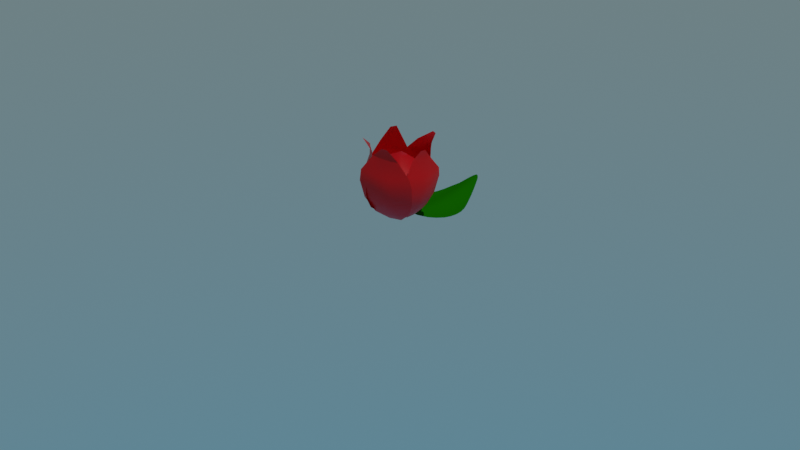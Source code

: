 # Source: Chapter27Start.blend  (saved by Blender 3.2.14; exported with 4.5.12 LTS)
import bpy
from mathutils import Matrix  # noqa: F401  (used for matrix-valued properties, if any)

bpy.ops.wm.read_factory_settings(use_empty=True)
scene = bpy.context.scene
scene.name = 'Scene'

# ---- collections
col_collection = bpy.data.collections.new('Collection'); scene.collection.children.link(col_collection)

# ---- materials (node trees are filled in below, after node groups)
mat_leaf = bpy.data.materials.new('Leaf')
mat_leaf.use_transparent_shadow = False
mat_petals = bpy.data.materials.new('Petals')
mat_petals.use_transparent_shadow = False

# ---- node groups
ng_chapter27start = bpy.data.node_groups.new('Chapter27Start', 'GeometryNodeTree')
_s = ng_chapter27start.interface.new_socket(name='Geometry', in_out='OUTPUT', socket_type='NodeSocketGeometry')
_s = ng_chapter27start.interface.new_socket(name='Geometry', in_out='INPUT', socket_type='NodeSocketGeometry')
ng_chapter27start.is_modifier = True
_N = ng_chapter27start.nodes; _L = ng_chapter27start.links
n0 = _N.new('GeometryNodeResampleCurve'); n0.name = 'Resample Curve'; n0.location = (122, -68)
n0.label = 'Resample Curve(4)'
n0.keep_last_segment = False
n1 = _N.new('GeometryNodeInstanceOnPoints'); n1.name = 'Instance on Points'; n1.location = (299, -68)
n1.label = 'Instance on Points(7)'
n2 = _N.new('GeometryNodeObjectInfo'); n2.name = 'Object Info'; n2.location = (-34, -71)
n2.label = 'Object Info(8)'
n3 = _N.new('GeometryNodeInputTangent'); n3.name = 'Curve Tangent'; n3.location = (-32, -282)
n3.label = 'Curve Tangent(9)'
n4 = _N.new('FunctionNodeAlignEulerToVector'); n4.name = 'Align Euler to Vector'; n4.location = (121, -231)
n4.label = 'Align Euler to Vector(10)'
n4.width = 154
n5 = _N.new('GeometryNodeCurveToMesh'); n5.name = 'Curve to Mesh'; n5.location = (456, -74)
n5.label = 'Curve to Mesh(5)'
n6 = _N.new('GeometryNodeCurvePrimitiveCircle'); n6.name = 'Curve Circle'; n6.location = (451, -207)
n6.label = 'Curve Circle(11)'
n7 = _N.new('GeometryNodeSetMaterial'); n7.name = 'Set Material'; n7.location = (626, -76)
n7.label = 'Set Material(12)'
n8 = _N.new('GeometryNodeJoinGeometry'); n8.name = 'Join Geometry'; n8.location = (449, -356)
n8.label = 'Join Geometry(3)'
n9 = _N.new('GeometryNodeObjectInfo'); n9.name = 'Object Info.001'; n9.location = (609, -203)
n9.label = 'Object Info(14)'
n10 = _N.new('GeometryNodeResampleCurve'); n10.name = 'Resample Curve.001'; n10.location = (784, -59)
n10.label = 'Resample Curve(6)'
n10.keep_last_segment = False
n11 = _N.new('FunctionNodeRandomValue'); n11.name = 'Random Value'; n11.location = (788, -217)
n11.label = 'Random Value(16)'
n12 = _N.new('GeometryNodeInstanceOnPoints'); n12.name = 'Instance on Points.001'; n12.location = (939, -65)
n12.label = 'Instance on Points(13)'
n13 = _N.new('GeometryNodeRotateInstances'); n13.name = 'Rotate Instances'; n13.location = (1108, -69)
n13.label = 'Rotate Instances(15)'
n14 = _N.new('NodeGroupInput'); n14.name = 'Group Input'; n14.location = (117, 41)
n14.label = 'Group Input(1)'
n15 = _N.new('NodeGroupOutput'); n15.name = 'Group Output'; n15.location = (652, 49)
n15.label = 'Group Output(2)'
_L.new(n14.outputs[0], n15.inputs[0])
n15.is_active_output = True

# ---- material node trees
mat_leaf.use_nodes = True; mat_leaf.node_tree.nodes.clear()
_N = mat_leaf.node_tree.nodes; _L = mat_leaf.node_tree.links
n0 = _N.new('ShaderNodeBsdfPrincipled'); n0.name = 'Principled BSDF'; n0.location = (10, 300)
n0.distribution = 'GGX'
n0.subsurface_method = 'RANDOM_WALK_SKIN'
n0.inputs[0].default_value = (0.01086, 0.1996, 0.0, 1.0)
n0.inputs[2].default_value = 0.4
n0.inputs[3].default_value = 1.0
n0.inputs[27].default_value = (0.0, 0.0, 0.0, 1.0)
n0.inputs[28].default_value = 1.0
n1 = _N.new('ShaderNodeOutputMaterial'); n1.name = 'Material Output'; n1.location = (300, 300)
_L.new(n0.outputs[0], n1.inputs[0])
n1.is_active_output = True
mat_petals.use_nodes = True; mat_petals.node_tree.nodes.clear()
_N = mat_petals.node_tree.nodes; _L = mat_petals.node_tree.links
n0 = _N.new('ShaderNodeBsdfPrincipled'); n0.name = 'Principled BSDF'; n0.location = (10, 300)
n0.distribution = 'GGX'
n0.subsurface_method = 'RANDOM_WALK_SKIN'
n0.inputs[0].default_value = (0.8, 0.0, 0.00134, 1.0)
n0.inputs[3].default_value = 1.45
n0.inputs[27].default_value = (0.0, 0.0, 0.0, 1.0)
n0.inputs[28].default_value = 1.0
n1 = _N.new('ShaderNodeOutputMaterial'); n1.name = 'Material Output'; n1.location = (300, 300)
_L.new(n0.outputs[0], n1.inputs[0])
n1.is_active_output = True

# ---- world
world_world = bpy.data.worlds.new('World'); scene.world = world_world
world_world.use_nodes = True; world_world.node_tree.nodes.clear()
_N = world_world.node_tree.nodes; _L = world_world.node_tree.links
n0 = _N.new('ShaderNodeOutputWorld'); n0.name = 'World Output'; n0.location = (300, 300)
n1 = _N.new('ShaderNodeBackground'); n1.name = 'Background'; n1.location = (10, 300)
n2 = _N.new('ShaderNodeTexSky'); n2.name = 'Sky Texture'; n2.location = (-190, 280)
n2.sky_type = 'HOSEK_WILKIE'
_L.new(n1.outputs[0], n0.inputs[0])
_L.new(n2.outputs[0], n1.inputs[0])
n0.is_active_output = True
world_world.color = (0.05088, 0.05088, 0.05088)
world_world.use_sun_shadow = False
world_world.sun_shadow_jitter_overblur = 0.0

# ---- cameras
cam_camera = bpy.data.cameras.new('Camera')
cam_camera.clip_end = 100.0
cam_camera.ortho_scale = 7.314

# ---- lights
light_sun = bpy.data.lights.new('Sun', 'SUN')
light_sun.transmission_factor = 0.0
light_sun.energy = 1.0
light_sun.shadow_soft_size = 0.125

# ---- meshes
me_leaf = bpy.data.meshes.new('Leaf')
me_leaf.from_pydata([(-0.0337, 1.152, 0.1256), (-0.02142, 1.16, 0.1312), (-0.02255, 1.16, 0.1311), (-0.03799, 1.152, 0.1248), (-0.03826, 0.02319, 0.07551), (-0.04489, 0.1103, 0.05692), (-0.04757, 0.1103, 0.05647), (-0.04169, 0.0232, 0.07522), (-0.1203, 0.1755, 0.01935), (-0.143, 0.176, 0.01355), (-0.1756, 0.2532, -0.008529), (-0.212, 0.2537, -0.01309), (-0.2127, 0.3308, -0.02625), (-0.2585, 0.331, -0.0288), (-0.2456, 0.4084, -0.0384), (-0.2996, 0.4079, -0.03656), (-0.2603, 0.4858, -0.04482), (-0.3179, 0.4848, -0.04113), (-0.2635, 0.5628, -0.04693), (-0.322, 0.5617, -0.04302), (-0.2566, 0.6394, -0.04474), (-0.3133, 0.6384, -0.04185), (-0.2371, 0.7151, -0.03745), (-0.289, 0.7148, -0.03747), (-0.2073, 0.7894, -0.02391), (-0.2525, 0.7901, -0.02747), (-0.1783, 0.862, -0.005308), (-0.2153, 0.8633, -0.01016), (-0.1464, 0.9355, 0.01948), (-0.1803, 0.9361, 0.01283), (-0.1067, 1.013, 0.04896), (-0.1308, 1.013, 0.04309), (-0.06858, 1.091, 0.09396), (-0.0819, 1.092, 0.09082), (0.0832, 1.013, 0.04379), (0.04538, 1.092, 0.0909), (0.03245, 1.091, 0.09402), (0.06137, 1.013, 0.04927), (0.01975, 1.09, 0.09655), (0.04061, 1.012, 0.05448), (0.007175, 1.089, 0.09855), (0.01951, 1.011, 0.05925), (-0.005389, 1.089, 0.09981), (-0.00105, 1.01, 0.06246), (-0.01798, 1.089, 0.1003), (-0.02171, 1.01, 0.06362), (-0.03055, 1.089, 0.09982), (-0.04229, 1.01, 0.06239), (-0.04313, 1.089, 0.09854), (-0.06322, 1.011, 0.05915), (-0.05573, 1.09, 0.0966), (-0.08475, 1.012, 0.05438), (0.1214, 0.9359, 0.01356), (0.08954, 0.9352, 0.02042), (0.0585, 0.934, 0.02889), (0.02949, 0.9326, 0.03653), (0.001564, 0.9314, 0.04197), (-0.02579, 0.9307, 0.044), (-0.05332, 0.9314, 0.04196), (-0.08212, 0.9327, 0.03641), (-0.1128, 0.9342, 0.02836), (0.1567, 0.8636, -0.01074), (0.1196, 0.8622, -0.00563), (0.08169, 0.8603, 0.002243), (0.04401, 0.8581, 0.01229), (0.007582, 0.8561, 0.02056), (-0.02832, 0.8551, 0.02397), (-0.06439, 0.8561, 0.02059), (-0.1018, 0.8581, 0.01225), (-0.1405, 0.8603, 0.002163), (0.1934, 0.7907, -0.02876), (0.1482, 0.7898, -0.02492), (0.1041, 0.788, -0.01839), (0.0599, 0.7849, -0.007794), (0.01528, 0.7817, 0.003168), (-0.02951, 0.7802, 0.008273), (-0.07435, 0.7817, 0.0033), (-0.1189, 0.7848, -0.007347), (-0.1631, 0.7877, -0.01766), (0.2297, 0.7154, -0.03917), (0.1777, 0.7156, -0.03881), (0.1259, 0.7143, -0.0331), (0.07421, 0.7116, -0.02281), (0.02233, 0.708, -0.009594), (-0.02966, 0.7062, -0.002914), (-0.08164, 0.708, -0.009381), (-0.1335, 0.7114, -0.0222), (-0.1853, 0.714, -0.0321), (0.2539, 0.639, -0.04388), (0.1972, 0.6399, -0.04637), (0.1405, 0.6391, -0.04189), (0.08375, 0.6368, -0.0321), (0.02703, 0.6333, -0.01756), (-0.02969, 0.6314, -0.009748), (-0.08641, 0.6332, -0.01729), (-0.1431, 0.6366, -0.03136), (-0.1999, 0.6387, -0.0407), (0.2626, 0.5623, -0.04523), (0.2041, 0.5633, -0.0487), (0.1457, 0.5628, -0.04491), (0.08722, 0.5608, -0.03536), (0.02877, 0.5576, -0.02037), (-0.02969, 0.5557, -0.0121), (-0.08814, 0.5575, -0.02007), (-0.1466, 0.5606, -0.03455), (-0.2051, 0.5624, -0.04361), (0.2585, 0.4853, -0.04338), (0.2009, 0.4862, -0.04663), (0.1433, 0.4857, -0.04263), (0.08561, 0.484, -0.03298), (0.02796, 0.4811, -0.01812), (-0.02969, 0.4796, -0.01), (-0.08734, 0.4811, -0.01782), (-0.145, 0.4838, -0.03216), (-0.2026, 0.4853, -0.0413), (0.2402, 0.4083, -0.03869), (0.1862, 0.4088, -0.04009), (0.1323, 0.4081, -0.03506), (0.07828, 0.4066, -0.02496), (0.02429, 0.4043, -0.01096), (-0.02969, 0.4031, -0.003672), (-0.08367, 0.4043, -0.01069), (-0.1377, 0.4064, -0.0242), (-0.1916, 0.4079, -0.03382), (0.1991, 0.3313, -0.03056), (0.1534, 0.3311, -0.02765), (0.1076, 0.3303, -0.02139), (0.06183, 0.3289, -0.01058), (0.01607, 0.3274, 0.001013), (-0.02969, 0.3266, 0.00649), (-0.07544, 0.3273, 0.001202), (-0.1212, 0.3288, -0.009981), (-0.167, 0.3302, -0.02039), (0.1526, 0.2539, -0.01443), (0.1162, 0.2534, -0.009565), (0.07971, 0.2526, -0.001967), (0.04324, 0.2516, 0.007777), (0.006779, 0.2506, 0.01627), (-0.02969, 0.2502, 0.01991), (-0.06616, 0.2506, 0.01637), (-0.1026, 0.2515, 0.008195), (-0.1391, 0.2525, -0.001237), (0.08362, 0.1761, 0.01284), (0.06096, 0.1756, 0.01882), (0.0383, 0.1751, 0.02495), (0.01564, 0.1746, 0.0304), (-0.007025, 0.1743, 0.03433), (-0.02969, 0.1742, 0.03582), (-0.05235, 0.1743, 0.03434), (-0.07501, 0.1746, 0.03056), (-0.09768, 0.175, 0.0253), (-0.01943, 0.1103, 0.05641), (-0.02227, 0.1103, 0.05663), (-0.02511, 0.1103, 0.05682), (-0.02796, 0.1103, 0.05697), (-0.03079, 0.1103, 0.05709), (-0.03363, 0.1103, 0.05717), (-0.03647, 0.1103, 0.05721), (-0.0393, 0.1103, 0.0572), (-0.04213, 0.1103, 0.05715), (-0.007469, 0.02322, 0.07512), (-0.01089, 0.0232, 0.07544), (-0.01431, 0.02318, 0.0757), (-0.01773, 0.02318, 0.07589), (-0.02115, 0.02317, 0.076), (-0.02458, 0.02317, 0.07604), (-0.028, 0.02317, 0.07601), (-0.03142, 0.02317, 0.07591), (-0.03484, 0.02318, 0.07574), (0.003904, 1.152, 0.1248), (-0.01116, 1.16, 0.1311), (-0.0123, 1.16, 0.1312), (-0.0003192, 1.151, 0.1256), (-0.01344, 1.16, 0.1313), (-0.004506, 1.151, 0.1262), (-0.01458, 1.16, 0.1314), (-0.008668, 1.151, 0.1267), (-0.01572, 1.16, 0.1314), (-0.01283, 1.151, 0.127), (-0.01686, 1.16, 0.1314), (-0.01699, 1.151, 0.1271), (-0.018, 1.16, 0.1314), (-0.02116, 1.151, 0.127), (-0.01914, 1.16, 0.1314), (-0.02532, 1.151, 0.1267), (-0.02028, 1.16, 0.1313), (-0.02949, 1.151, 0.1262), (-0.04379, 1.125, 0.1118), (-0.05271, 1.126, 0.1103), (-0.03499, 1.125, 0.113), (-0.0262, 1.125, 0.1137), (-0.01742, 1.125, 0.1139), (-0.008626, 1.125, 0.1137), (0.0001547, 1.125, 0.113), (0.008938, 1.125, 0.1118), (0.01779, 1.126, 0.1102), (0.02675, 1.127, 0.1085), (-0.06187, 1.127, 0.1084), (-0.03517, 1.143, 0.1213), (-0.04127, 1.143, 0.1202), (-0.02915, 1.142, 0.122), (-0.02314, 1.142, 0.1225), (-0.01713, 1.142, 0.1226), (-0.01112, 1.142, 0.1225), (-0.005114, 1.142, 0.122), (0.0008937, 1.143, 0.1213), (0.006943, 1.143, 0.1202), (0.01306, 1.143, 0.1191), (-0.0475, 1.143, 0.1191)], [], [(0, 1, 2, 3), (4, 5, 6, 7), (5, 8, 9, 6), (8, 10, 11, 9), (10, 12, 13, 11), (12, 14, 15, 13), (14, 16, 17, 15), (16, 18, 19, 17), (18, 20, 21, 19), (20, 22, 23, 21), (22, 24, 25, 23), (24, 26, 27, 25), (26, 28, 29, 27), (28, 30, 31, 29), (30, 32, 33, 31), (34, 35, 36, 37), (37, 36, 38, 39), (39, 38, 40, 41), (41, 40, 42, 43), (43, 42, 44, 45), (45, 44, 46, 47), (47, 46, 48, 49), (49, 48, 50, 51), (51, 50, 32, 30), (52, 34, 37, 53), (53, 37, 39, 54), (54, 39, 41, 55), (55, 41, 43, 56), (56, 43, 45, 57), (57, 45, 47, 58), (58, 47, 49, 59), (59, 49, 51, 60), (60, 51, 30, 28), (61, 52, 53, 62), (62, 53, 54, 63), (63, 54, 55, 64), (64, 55, 56, 65), (65, 56, 57, 66), (66, 57, 58, 67), (67, 58, 59, 68), (68, 59, 60, 69), (69, 60, 28, 26), (70, 61, 62, 71), (71, 62, 63, 72), (72, 63, 64, 73), (73, 64, 65, 74), (74, 65, 66, 75), (75, 66, 67, 76), (76, 67, 68, 77), (77, 68, 69, 78), (78, 69, 26, 24), (79, 70, 71, 80), (80, 71, 72, 81), (81, 72, 73, 82), (82, 73, 74, 83), (83, 74, 75, 84), (84, 75, 76, 85), (85, 76, 77, 86), (86, 77, 78, 87), (87, 78, 24, 22), (88, 79, 80, 89), (89, 80, 81, 90), (90, 81, 82, 91), (91, 82, 83, 92), (92, 83, 84, 93), (93, 84, 85, 94), (94, 85, 86, 95), (95, 86, 87, 96), (96, 87, 22, 20), (97, 88, 89, 98), (98, 89, 90, 99), (99, 90, 91, 100), (100, 91, 92, 101), (101, 92, 93, 102), (102, 93, 94, 103), (103, 94, 95, 104), (104, 95, 96, 105), (105, 96, 20, 18), (106, 97, 98, 107), (107, 98, 99, 108), (108, 99, 100, 109), (109, 100, 101, 110), (110, 101, 102, 111), (111, 102, 103, 112), (112, 103, 104, 113), (113, 104, 105, 114), (114, 105, 18, 16), (115, 106, 107, 116), (116, 107, 108, 117), (117, 108, 109, 118), (118, 109, 110, 119), (119, 110, 111, 120), (120, 111, 112, 121), (121, 112, 113, 122), (122, 113, 114, 123), (123, 114, 16, 14), (124, 115, 116, 125), (125, 116, 117, 126), (126, 117, 118, 127), (127, 118, 119, 128), (128, 119, 120, 129), (129, 120, 121, 130), (130, 121, 122, 131), (131, 122, 123, 132), (132, 123, 14, 12), (133, 124, 125, 134), (134, 125, 126, 135), (135, 126, 127, 136), (136, 127, 128, 137), (137, 128, 129, 138), (138, 129, 130, 139), (139, 130, 131, 140), (140, 131, 132, 141), (141, 132, 12, 10), (142, 133, 134, 143), (143, 134, 135, 144), (144, 135, 136, 145), (145, 136, 137, 146), (146, 137, 138, 147), (147, 138, 139, 148), (148, 139, 140, 149), (149, 140, 141, 150), (150, 141, 10, 8), (151, 142, 143, 152), (152, 143, 144, 153), (153, 144, 145, 154), (154, 145, 146, 155), (155, 146, 147, 156), (156, 147, 148, 157), (157, 148, 149, 158), (158, 149, 150, 159), (159, 150, 8, 5), (160, 151, 152, 161), (161, 152, 153, 162), (162, 153, 154, 163), (163, 154, 155, 164), (164, 155, 156, 165), (165, 156, 157, 166), (166, 157, 158, 167), (167, 158, 159, 168), (168, 159, 5, 4), (169, 170, 171, 172), (172, 171, 173, 174), (174, 173, 175, 176), (176, 175, 177, 178), (178, 177, 179, 180), (180, 179, 181, 182), (182, 181, 183, 184), (184, 183, 185, 186), (186, 185, 1, 0), (50, 187, 188, 32), (48, 189, 187, 50), (46, 190, 189, 48), (44, 191, 190, 46), (42, 192, 191, 44), (40, 193, 192, 42), (38, 194, 193, 40), (36, 195, 194, 38), (35, 196, 195, 36), (32, 188, 197, 33), (187, 198, 199, 188), (189, 200, 198, 187), (190, 201, 200, 189), (191, 202, 201, 190), (192, 203, 202, 191), (193, 204, 203, 192), (194, 205, 204, 193), (195, 206, 205, 194), (196, 207, 206, 195), (188, 199, 208, 197), (198, 186, 0, 199), (200, 184, 186, 198), (201, 182, 184, 200), (202, 180, 182, 201), (203, 178, 180, 202), (204, 176, 178, 203), (205, 174, 176, 204), (206, 172, 174, 205), (207, 169, 172, 206), (199, 0, 3, 208)])
me_leaf.polygons.foreach_set('use_smooth', [True] * 180)
_uv = me_leaf.uv_layers.new(name='UVMap')
_uv.uv.foreach_set('vector', [0.5113, 0.5046, 0.5068, 0.5077, 0.5072, 0.5077, 0.5129, 0.5047, 0.5307, 0.09845, 0.5218, 0.1305, 0.5228, 0.1305, 0.5319, 0.09847, 0.5218, 0.1305, 0.5499, 0.1537, 0.558, 0.1539, 0.5228, 0.1305, 0.5499, 0.1537, 0.5691, 0.1813, 0.5823, 0.1816, 0.558, 0.1539, 0.5691, 0.1813, 0.5819, 0.2091, 0.5985, 0.2094, 0.5823, 0.1816, 0.5819, 0.2091, 0.5932, 0.237, 0.6127, 0.2372, 0.5985, 0.2094, 0.5932, 0.237, 0.5979, 0.2648, 0.6187, 0.265, 0.6127, 0.2372, 0.5979, 0.2648, 0.5984, 0.2925, 0.6196, 0.2927, 0.6187, 0.265, 0.5984, 0.2925, 0.5953, 0.3202, 0.6159, 0.3203, 0.6196, 0.2927, 0.5953, 0.3202, 0.5877, 0.3475, 0.6065, 0.3478, 0.6159, 0.3203, 0.5877, 0.3475, 0.5764, 0.3745, 0.5927, 0.375, 0.6065, 0.3478, 0.5764, 0.3745, 0.5654, 0.401, 0.5788, 0.4016, 0.5927, 0.375, 0.5654, 0.401, 0.5534, 0.428, 0.5656, 0.4282, 0.5788, 0.4016, 0.5534, 0.428, 0.5386, 0.4554, 0.5472, 0.4558, 0.5656, 0.4282, 0.5386, 0.4554, 0.5243, 0.4821, 0.5291, 0.4825, 0.5472, 0.4558, 0.4698, 0.4541, 0.4831, 0.4815, 0.4878, 0.4814, 0.4778, 0.4541, 0.4778, 0.4541, 0.4878, 0.4814, 0.4924, 0.4812, 0.4853, 0.4541, 0.4853, 0.4541, 0.4924, 0.4812, 0.4969, 0.4811, 0.4929, 0.4539, 0.4929, 0.4539, 0.4969, 0.4811, 0.5015, 0.4811, 0.5004, 0.4538, 0.5004, 0.4538, 0.5015, 0.4811, 0.506, 0.4812, 0.5079, 0.4539, 0.5079, 0.4539, 0.506, 0.4812, 0.5106, 0.4813, 0.5153, 0.4541, 0.5153, 0.4541, 0.5106, 0.4813, 0.5151, 0.4815, 0.5229, 0.4545, 0.5229, 0.4545, 0.5151, 0.4815, 0.5197, 0.4818, 0.5306, 0.455, 0.5306, 0.455, 0.5197, 0.4818, 0.5243, 0.4821, 0.5386, 0.4554, 0.4565, 0.426, 0.4698, 0.4541, 0.4778, 0.4541, 0.468, 0.4261, 0.468, 0.4261, 0.4778, 0.4541, 0.4853, 0.4541, 0.4793, 0.4262, 0.4793, 0.4262, 0.4853, 0.4541, 0.4929, 0.4539, 0.4898, 0.4261, 0.4898, 0.4261, 0.4929, 0.4539, 0.5004, 0.4538, 0.5, 0.426, 0.5, 0.426, 0.5004, 0.4538, 0.5079, 0.4539, 0.5099, 0.4261, 0.5099, 0.4261, 0.5079, 0.4539, 0.5153, 0.4541, 0.5198, 0.4264, 0.5198, 0.4264, 0.5153, 0.4541, 0.5229, 0.4545, 0.5302, 0.427, 0.5302, 0.427, 0.5229, 0.4545, 0.5306, 0.455, 0.5413, 0.4275, 0.5413, 0.4275, 0.5306, 0.455, 0.5386, 0.4554, 0.5534, 0.428, 0.4442, 0.3989, 0.4565, 0.426, 0.468, 0.4261, 0.4576, 0.3988, 0.4576, 0.3988, 0.468, 0.4261, 0.4793, 0.4262, 0.4714, 0.3986, 0.4714, 0.3986, 0.4793, 0.4262, 0.4898, 0.4261, 0.4851, 0.3984, 0.4851, 0.3984, 0.4898, 0.4261, 0.5, 0.426, 0.4983, 0.3982, 0.4983, 0.3982, 0.5, 0.426, 0.5099, 0.4261, 0.5113, 0.3982, 0.5113, 0.3982, 0.5099, 0.4261, 0.5198, 0.4264, 0.5243, 0.3988, 0.5243, 0.3988, 0.5198, 0.4264, 0.5302, 0.427, 0.5378, 0.3995, 0.5378, 0.3995, 0.5302, 0.427, 0.5413, 0.4275, 0.5518, 0.4003, 0.5518, 0.4003, 0.5413, 0.4275, 0.5534, 0.428, 0.5654, 0.401, 0.4314, 0.3718, 0.4442, 0.3989, 0.4576, 0.3988, 0.4478, 0.3719, 0.4478, 0.3719, 0.4576, 0.3988, 0.4714, 0.3986, 0.4638, 0.3718, 0.4638, 0.3718, 0.4714, 0.3986, 0.4851, 0.3984, 0.4798, 0.3713, 0.4798, 0.3713, 0.4851, 0.3984, 0.4983, 0.3982, 0.496, 0.3708, 0.496, 0.3708, 0.4983, 0.3982, 0.5113, 0.3982, 0.5123, 0.3708, 0.5123, 0.3708, 0.5113, 0.3982, 0.5243, 0.3988, 0.5285, 0.3715, 0.5285, 0.3715, 0.5243, 0.3988, 0.5378, 0.3995, 0.5445, 0.3726, 0.5445, 0.3726, 0.5378, 0.3995, 0.5518, 0.4003, 0.5605, 0.3737, 0.5605, 0.3737, 0.5518, 0.4003, 0.5654, 0.401, 0.5764, 0.3745, 0.4188, 0.3441, 0.4314, 0.3718, 0.4478, 0.3719, 0.4376, 0.3446, 0.4376, 0.3446, 0.4478, 0.3719, 0.4638, 0.3718, 0.4564, 0.3446, 0.4564, 0.3446, 0.4638, 0.3718, 0.4798, 0.3713, 0.4752, 0.3444, 0.4752, 0.3444, 0.4798, 0.3713, 0.496, 0.3708, 0.494, 0.3438, 0.494, 0.3438, 0.496, 0.3708, 0.5123, 0.3708, 0.5129, 0.3438, 0.5129, 0.3438, 0.5123, 0.3708, 0.5285, 0.3715, 0.5316, 0.3446, 0.5316, 0.3446, 0.5285, 0.3715, 0.5445, 0.3726, 0.5503, 0.3459, 0.5503, 0.3459, 0.5445, 0.3726, 0.5605, 0.3737, 0.569, 0.3469, 0.569, 0.3469, 0.5605, 0.3737, 0.5764, 0.3745, 0.5877, 0.3475, 0.4106, 0.3162, 0.4188, 0.3441, 0.4376, 0.3446, 0.4312, 0.3169, 0.4312, 0.3169, 0.4376, 0.3446, 0.4564, 0.3446, 0.4517, 0.3172, 0.4517, 0.3172, 0.4564, 0.3446, 0.4752, 0.3444, 0.4723, 0.317, 0.4723, 0.317, 0.4752, 0.3444, 0.494, 0.3438, 0.4929, 0.3166, 0.4929, 0.3166, 0.494, 0.3438, 0.5129, 0.3438, 0.5134, 0.3166, 0.5134, 0.3166, 0.5129, 0.3438, 0.5316, 0.3446, 0.5339, 0.3174, 0.5339, 0.3174, 0.5316, 0.3446, 0.5503, 0.3459, 0.5544, 0.3187, 0.5544, 0.3187, 0.5503, 0.3459, 0.569, 0.3469, 0.5748, 0.3196, 0.5748, 0.3196, 0.569, 0.3469, 0.5877, 0.3475, 0.5953, 0.3202, 0.4081, 0.2884, 0.4106, 0.3162, 0.4312, 0.3169, 0.4292, 0.2891, 0.4292, 0.2891, 0.4312, 0.3169, 0.4517, 0.3172, 0.4504, 0.2895, 0.4504, 0.2895, 0.4517, 0.3172, 0.4723, 0.317, 0.4716, 0.2895, 0.4716, 0.2895, 0.4723, 0.317, 0.4929, 0.3166, 0.4928, 0.2892, 0.4928, 0.2892, 0.4929, 0.3166, 0.5134, 0.3166, 0.514, 0.2892, 0.514, 0.2892, 0.5134, 0.3166, 0.5339, 0.3174, 0.5351, 0.2901, 0.5351, 0.2901, 0.5339, 0.3174, 0.5544, 0.3187, 0.5562, 0.2912, 0.5562, 0.2912, 0.5544, 0.3187, 0.5748, 0.3196, 0.5773, 0.292, 0.5773, 0.292, 0.5748, 0.3196, 0.5953, 0.3202, 0.5984, 0.2925, 0.4102, 0.2608, 0.4081, 0.2884, 0.4292, 0.2891, 0.431, 0.2614, 0.431, 0.2614, 0.4292, 0.2891, 0.4504, 0.2895, 0.4519, 0.2618, 0.4519, 0.2618, 0.4504, 0.2895, 0.4716, 0.2895, 0.4728, 0.2619, 0.4728, 0.2619, 0.4716, 0.2895, 0.4928, 0.2892, 0.4937, 0.2617, 0.4937, 0.2617, 0.4928, 0.2892, 0.514, 0.2892, 0.5146, 0.2618, 0.5146, 0.2618, 0.514, 0.2892, 0.5351, 0.2901, 0.5354, 0.2626, 0.5354, 0.2626, 0.5351, 0.2901, 0.5562, 0.2912, 0.5562, 0.2636, 0.5562, 0.2636, 0.5562, 0.2912, 0.5773, 0.292, 0.577, 0.2643, 0.577, 0.2643, 0.5773, 0.292, 0.5984, 0.2925, 0.5979, 0.2648, 0.4174, 0.2333, 0.4102, 0.2608, 0.431, 0.2614, 0.4369, 0.2338, 0.4369, 0.2338, 0.431, 0.2614, 0.4519, 0.2618, 0.4565, 0.2341, 0.4565, 0.2341, 0.4519, 0.2618, 0.4728, 0.2619, 0.4761, 0.2343, 0.4761, 0.2343, 0.4728, 0.2619, 0.4937, 0.2617, 0.4957, 0.2342, 0.4957, 0.2342, 0.4937, 0.2617, 0.5146, 0.2618, 0.5152, 0.2344, 0.5152, 0.2344, 0.5146, 0.2618, 0.5354, 0.2626, 0.5347, 0.235, 0.5347, 0.235, 0.5354, 0.2626, 0.5562, 0.2636, 0.5542, 0.2358, 0.5542, 0.2358, 0.5562, 0.2636, 0.577, 0.2643, 0.5737, 0.2365, 0.5737, 0.2365, 0.577, 0.2643, 0.5979, 0.2648, 0.5932, 0.237, 0.4329, 0.206, 0.4174, 0.2333, 0.4369, 0.2338, 0.4495, 0.2064, 0.4495, 0.2064, 0.4369, 0.2338, 0.4565, 0.2341, 0.4661, 0.2066, 0.4661, 0.2066, 0.4565, 0.2341, 0.4761, 0.2343, 0.4827, 0.2068, 0.4827, 0.2068, 0.4761, 0.2343, 0.4957, 0.2342, 0.4993, 0.2069, 0.4993, 0.2069, 0.4957, 0.2342, 0.5152, 0.2344, 0.5159, 0.2071, 0.5159, 0.2071, 0.5152, 0.2344, 0.5347, 0.235, 0.5324, 0.2076, 0.5324, 0.2076, 0.5347, 0.235, 0.5542, 0.2358, 0.5489, 0.2081, 0.5489, 0.2081, 0.5542, 0.2358, 0.5737, 0.2365, 0.5654, 0.2087, 0.5654, 0.2087, 0.5737, 0.2365, 0.5932, 0.237, 0.5819, 0.2091, 0.4504, 0.1789, 0.4329, 0.206, 0.4495, 0.2064, 0.4636, 0.1792, 0.4636, 0.1792, 0.4495, 0.2064, 0.4661, 0.2066, 0.4768, 0.1794, 0.4768, 0.1794, 0.4661, 0.2066, 0.4827, 0.2068, 0.4901, 0.1796, 0.4901, 0.1796, 0.4827, 0.2068, 0.4993, 0.2069, 0.5033, 0.1797, 0.5033, 0.1797, 0.4993, 0.2069, 0.5159, 0.2071, 0.5165, 0.18, 0.5165, 0.18, 0.5159, 0.2071, 0.5324, 0.2076, 0.5297, 0.1803, 0.5297, 0.1803, 0.5324, 0.2076, 0.5489, 0.2081, 0.5428, 0.1806, 0.5428, 0.1806, 0.5489, 0.2081, 0.5654, 0.2087, 0.556, 0.181, 0.556, 0.181, 0.5654, 0.2087, 0.5819, 0.2091, 0.5691, 0.1813, 0.476, 0.1522, 0.4504, 0.1789, 0.4636, 0.1792, 0.4843, 0.1523, 0.4843, 0.1523, 0.4636, 0.1792, 0.4768, 0.1794, 0.4925, 0.1525, 0.4925, 0.1525, 0.4768, 0.1794, 0.4901, 0.1796, 0.5007, 0.1527, 0.5007, 0.1527, 0.4901, 0.1796, 0.5033, 0.1797, 0.5089, 0.1528, 0.5089, 0.1528, 0.5033, 0.1797, 0.5165, 0.18, 0.5171, 0.153, 0.5171, 0.153, 0.5165, 0.18, 0.5297, 0.1803, 0.5253, 0.1532, 0.5253, 0.1532, 0.5297, 0.1803, 0.5428, 0.1806, 0.5335, 0.1533, 0.5335, 0.1533, 0.5428, 0.1806, 0.556, 0.181, 0.5417, 0.1535, 0.5417, 0.1535, 0.556, 0.181, 0.5691, 0.1813, 0.5499, 0.1537, 0.5126, 0.1303, 0.476, 0.1522, 0.4843, 0.1523, 0.5136, 0.1303, 0.5136, 0.1303, 0.4843, 0.1523, 0.4925, 0.1525, 0.5146, 0.1303, 0.5146, 0.1303, 0.4925, 0.1525, 0.5007, 0.1527, 0.5156, 0.1303, 0.5156, 0.1303, 0.5007, 0.1527, 0.5089, 0.1528, 0.5167, 0.1304, 0.5167, 0.1304, 0.5089, 0.1528, 0.5171, 0.153, 0.5177, 0.1304, 0.5177, 0.1304, 0.5171, 0.153, 0.5253, 0.1532, 0.5187, 0.1304, 0.5187, 0.1304, 0.5253, 0.1532, 0.5335, 0.1533, 0.5197, 0.1304, 0.5197, 0.1304, 0.5335, 0.1533, 0.5417, 0.1535, 0.5207, 0.1304, 0.5207, 0.1304, 0.5417, 0.1535, 0.5499, 0.1537, 0.5218, 0.1305, 0.5195, 0.09822, 0.5126, 0.1303, 0.5136, 0.1303, 0.5208, 0.09825, 0.5208, 0.09825, 0.5136, 0.1303, 0.5146, 0.1303, 0.522, 0.09827, 0.522, 0.09827, 0.5146, 0.1303, 0.5156, 0.1303, 0.5232, 0.0983, 0.5232, 0.0983, 0.5156, 0.1303, 0.5167, 0.1304, 0.5245, 0.09833, 0.5245, 0.09833, 0.5167, 0.1304, 0.5177, 0.1304, 0.5257, 0.09836, 0.5257, 0.09836, 0.5177, 0.1304, 0.5187, 0.1304, 0.527, 0.09838, 0.527, 0.09838, 0.5187, 0.1304, 0.5197, 0.1304, 0.5282, 0.09841, 0.5282, 0.09841, 0.5197, 0.1304, 0.5207, 0.1304, 0.5294, 0.09843, 0.5294, 0.09843, 0.5207, 0.1304, 0.5218, 0.1305, 0.5307, 0.09845, 0.4977, 0.5043, 0.5031, 0.5076, 0.5035, 0.5076, 0.4992, 0.5043, 0.4992, 0.5043, 0.5035, 0.5076, 0.5039, 0.5076, 0.5008, 0.5043, 0.5008, 0.5043, 0.5039, 0.5076, 0.5044, 0.5076, 0.5023, 0.5043, 0.5023, 0.5043, 0.5044, 0.5076, 0.5048, 0.5076, 0.5038, 0.5043, 0.5038, 0.5043, 0.5048, 0.5076, 0.5052, 0.5076, 0.5053, 0.5043, 0.5053, 0.5043, 0.5052, 0.5076, 0.5056, 0.5076, 0.5068, 0.5043, 0.5068, 0.5043, 0.5056, 0.5076, 0.506, 0.5077, 0.5083, 0.5044, 0.5083, 0.5044, 0.506, 0.5077, 0.5064, 0.5077, 0.5098, 0.5045, 0.5098, 0.5045, 0.5064, 0.5077, 0.5068, 0.5077, 0.5113, 0.5046, 0.5197, 0.4818, 0.5151, 0.4948, 0.5184, 0.495, 0.5243, 0.4821, 0.5151, 0.4815, 0.512, 0.4946, 0.5151, 0.4948, 0.5197, 0.4818, 0.5106, 0.4813, 0.5088, 0.4945, 0.512, 0.4946, 0.5151, 0.4815, 0.506, 0.4812, 0.5056, 0.4944, 0.5088, 0.4945, 0.5106, 0.4813, 0.5015, 0.4811, 0.5024, 0.4943, 0.5056, 0.4944, 0.506, 0.4812, 0.4969, 0.4811, 0.4993, 0.4943, 0.5024, 0.4943, 0.5015, 0.4811, 0.4924, 0.4812, 0.4961, 0.4944, 0.4993, 0.4943, 0.4969, 0.4811, 0.4878, 0.4814, 0.4929, 0.4945, 0.4961, 0.4944, 0.4924, 0.4812, 0.4831, 0.4815, 0.4896, 0.4945, 0.4929, 0.4945, 0.4878, 0.4814, 0.5243, 0.4821, 0.5184, 0.495, 0.5217, 0.4952, 0.5291, 0.4825, 0.5151, 0.4948, 0.5119, 0.5012, 0.5141, 0.5014, 0.5184, 0.495, 0.512, 0.4946, 0.5097, 0.5011, 0.5119, 0.5012, 0.5151, 0.4948, 0.5088, 0.4945, 0.5076, 0.501, 0.5097, 0.5011, 0.512, 0.4946, 0.5056, 0.4944, 0.5054, 0.501, 0.5076, 0.501, 0.5088, 0.4945, 0.5024, 0.4943, 0.5032, 0.5009, 0.5054, 0.501, 0.5056, 0.4944, 0.4993, 0.4943, 0.501, 0.5009, 0.5032, 0.5009, 0.5024, 0.4943, 0.4961, 0.4944, 0.4989, 0.501, 0.501, 0.5009, 0.4993, 0.4943, 0.4929, 0.4945, 0.4967, 0.501, 0.4989, 0.501, 0.4961, 0.4944, 0.4896, 0.4945, 0.4945, 0.5011, 0.4967, 0.501, 0.4929, 0.4945, 0.5184, 0.495, 0.5141, 0.5014, 0.5164, 0.5015, 0.5217, 0.4952, 0.5119, 0.5012, 0.5098, 0.5045, 0.5113, 0.5046, 0.5141, 0.5014, 0.5097, 0.5011, 0.5083, 0.5044, 0.5098, 0.5045, 0.5119, 0.5012, 0.5076, 0.501, 0.5068, 0.5043, 0.5083, 0.5044, 0.5097, 0.5011, 0.5054, 0.501, 0.5053, 0.5043, 0.5068, 0.5043, 0.5076, 0.501, 0.5032, 0.5009, 0.5038, 0.5043, 0.5053, 0.5043, 0.5054, 0.501, 0.501, 0.5009, 0.5023, 0.5043, 0.5038, 0.5043, 0.5032, 0.5009, 0.4989, 0.501, 0.5008, 0.5043, 0.5023, 0.5043, 0.501, 0.5009, 0.4967, 0.501, 0.4992, 0.5043, 0.5008, 0.5043, 0.4989, 0.501, 0.4945, 0.5011, 0.4977, 0.5043, 0.4992, 0.5043, 0.4967, 0.501, 0.5141, 0.5014, 0.5113, 0.5046, 0.5129, 0.5047, 0.5164, 0.5015])
me_leaf.materials.append(mat_leaf)
me_leaf.use_remesh_fix_poles = True
me_leaf.use_remesh_preserve_attributes = False
me_leaf.update()
me_leaf.normals_split_custom_set([tuple(v) for v in zip(*[iter([-0.1698, -0.3918, 0.9042, -0.1466, -0.3902, 0.909, -0.1732, -0.3671, 0.9139, -0.186, -0.3952, 0.8996, -0.09398, 0.2015, 0.975, -0.1596, 0.2395, 0.9577, -0.1861, 0.2513, 0.9499, -0.1181, 0.2001, 0.9726, -0.1596, 0.2395, 0.9577, -0.211, 0.2422, 0.947, -0.1776, 0.2203, 0.9591, -0.1861, 0.2513, 0.9499, -0.211, 0.2422, 0.947, -0.1538, 0.1863, 0.9704, -0.1069, 0.1777, 0.9783, -0.1776, 0.2203, 0.9591, -0.1538, 0.1863, 0.9704, -0.08755, 0.1458, 0.9854, -0.03283, 0.1385, 0.9898, -0.1069, 0.1777, 0.9783, -0.08755, 0.1458, 0.9854, -0.03057, 0.1018, 0.9943, 0.02708, 0.09767, 0.9949, -0.03283, 0.1385, 0.9898, -0.03057, 0.1018, 0.9943, -0.001481, 0.0535, 0.9986, 0.05721, 0.05296, 0.997, 0.02708, 0.09767, 0.9949, -0.001481, 0.0535, 0.9986, 0.002939, -0.0003987, 1.0, 0.06222, 0.00148, 0.9981, 0.05721, 0.05296, 0.997, 0.002939, -0.0003987, 1.0, -0.01347, -0.05657, 0.9983, 0.04588, -0.0518, 0.9976, 0.06222, 0.00148, 0.9981, -0.01347, -0.05657, 0.9983, -0.05458, -0.1129, 0.9921, 0.003449, -0.1049, 0.9945, 0.04588, -0.0518, 0.9976, -0.05458, -0.1129, 0.9921, -0.1101, -0.1679, 0.9796, -0.06115, -0.1585, 0.9855, 0.003449, -0.1049, 0.9945, -0.1101, -0.1679, 0.9796, -0.1655, -0.2161, 0.9622, -0.1253, -0.2095, 0.9697, -0.06115, -0.1585, 0.9855, -0.1655, -0.2161, 0.9622, -0.2133, -0.2377, 0.9476, -0.1771, -0.2409, 0.9543, -0.1253, -0.2095, 0.9697, -0.2133, -0.2377, 0.9476, -0.2329, -0.3179, 0.9191, -0.2157, -0.2942, 0.9311, -0.1771, -0.2409, 0.9543, -0.2329, -0.3179, 0.9191, -0.2202, -0.3661, 0.9041, -0.2273, -0.3764, 0.8982, -0.2157, -0.2942, 0.9311, 0.2259, -0.3167, 0.9212, 0.2309, -0.388, 0.8922, 0.2214, -0.3774, 0.8992, 0.2374, -0.3378, 0.9108, 0.2374, -0.3378, 0.9108, 0.2214, -0.3774, 0.8992, 0.1959, -0.3807, 0.9037, 0.2333, -0.3349, 0.9129, 0.2333, -0.3349, 0.9129, 0.1959, -0.3807, 0.9037, 0.1492, -0.3856, 0.9105, 0.193, -0.3352, 0.9222, 0.193, -0.3352, 0.9222, 0.1492, -0.3856, 0.9105, 0.08039, -0.3894, 0.9175, 0.1115, -0.3367, 0.935, 0.1115, -0.3367, 0.935, 0.08039, -0.3894, 0.9175, 0.0006445, -0.3893, 0.9211, -0.000451, -0.3342, 0.9425, -0.000451, -0.3342, 0.9425, 0.0006445, -0.3893, 0.9211, -0.08096, -0.3851, 0.9193, -0.1116, -0.3267, 0.9385, -0.1116, -0.3267, 0.9385, -0.08096, -0.3851, 0.9193, -0.1476, -0.3778, 0.9141, -0.191, -0.3185, 0.9285, -0.191, -0.3185, 0.9285, -0.1476, -0.3778, 0.9141, -0.1937, -0.3705, 0.9084, -0.2311, -0.3146, 0.9207, -0.2311, -0.3146, 0.9207, -0.1937, -0.3705, 0.9084, -0.2202, -0.3661, 0.9041, -0.2329, -0.3179, 0.9191, 0.1899, -0.256, 0.9479, 0.2259, -0.3167, 0.9212, 0.2374, -0.3378, 0.9108, 0.2232, -0.2552, 0.9408, 0.2232, -0.2552, 0.9408, 0.2374, -0.3378, 0.9108, 0.2333, -0.3349, 0.9129, 0.2509, -0.2507, 0.935, 0.2509, -0.2507, 0.935, 0.2333, -0.3349, 0.9129, 0.193, -0.3352, 0.9222, 0.225, -0.2514, 0.9414, 0.225, -0.2514, 0.9414, 0.193, -0.3352, 0.9222, 0.1115, -0.3367, 0.935, 0.1378, -0.254, 0.9573, 0.1378, -0.254, 0.9573, 0.1115, -0.3367, 0.935, -0.000451, -0.3342, 0.9425, -0.0003581, -0.2518, 0.9678, -0.0003581, -0.2518, 0.9678, -0.000451, -0.3342, 0.9425, -0.1116, -0.3267, 0.9385, -0.1375, -0.2426, 0.9603, -0.1375, -0.2426, 0.9603, -0.1116, -0.3267, 0.9385, -0.191, -0.3185, 0.9285, -0.2233, -0.2327, 0.9466, -0.2233, -0.2327, 0.9466, -0.191, -0.3185, 0.9285, -0.2311, -0.3146, 0.9207, -0.2468, -0.2301, 0.9414, -0.2468, -0.2301, 0.9414, -0.2311, -0.3146, 0.9207, -0.2329, -0.3179, 0.9191, -0.2133, -0.2377, 0.9476, 0.1338, -0.2187, 0.9666, 0.1899, -0.256, 0.9479, 0.2232, -0.2552, 0.9408, 0.1746, -0.2271, 0.9581, 0.1746, -0.2271, 0.9581, 0.2232, -0.2552, 0.9408, 0.2509, -0.2507, 0.935, 0.2335, -0.2267, 0.9456, 0.2335, -0.2267, 0.9456, 0.2509, -0.2507, 0.935, 0.225, -0.2514, 0.9414, 0.2423, -0.2285, 0.9429, 0.2423, -0.2285, 0.9429, 0.225, -0.2514, 0.9414, 0.1378, -0.254, 0.9573, 0.1627, -0.234, 0.9585, 0.1627, -0.234, 0.9585, 0.1378, -0.254, 0.9573, -0.0003581, -0.2518, 0.9678, 0.0004253, -0.235, 0.972, 0.0004253, -0.235, 0.972, -0.0003581, -0.2518, 0.9678, -0.1375, -0.2426, 0.9603, -0.1604, -0.2261, 0.9608, -0.1604, -0.2261, 0.9608, -0.1375, -0.2426, 0.9603, -0.2233, -0.2327, 0.9466, -0.2383, -0.2163, 0.9468, -0.2383, -0.2163, 0.9468, -0.2233, -0.2327, 0.9466, -0.2468, -0.2301, 0.9414, -0.2268, -0.2139, 0.9501, -0.2268, -0.2139, 0.9501, -0.2468, -0.2301, 0.9414, -0.2133, -0.2377, 0.9476, -0.1655, -0.2161, 0.9622, 0.06797, -0.1625, 0.9844, 0.1338, -0.2187, 0.9666, 0.1746, -0.2271, 0.9581, 0.1172, -0.1725, 0.978, 0.1172, -0.1725, 0.978, 0.1746, -0.2271, 0.9581, 0.2335, -0.2267, 0.9456, 0.1953, -0.1724, 0.9655, 0.1953, -0.1724, 0.9655, 0.2335, -0.2267, 0.9456, 0.2423, -0.2285, 0.9429, 0.2411, -0.1721, 0.9551, 0.2411, -0.1721, 0.9551, 0.2423, -0.2285, 0.9429, 0.1627, -0.234, 0.9585, 0.1815, -0.1782, 0.9671, 0.1815, -0.1782, 0.9671, 0.1627, -0.234, 0.9585, 0.0004253, -0.235, 0.972, 0.00106, -0.1819, 0.9833, 0.00106, -0.1819, 0.9833, 0.0004253, -0.235, 0.972, -0.1604, -0.2261, 0.9608, -0.1773, -0.1747, 0.9685, -0.1773, -0.1747, 0.9685, -0.1604, -0.2261, 0.9608, -0.2383, -0.2163, 0.9468, -0.2347, -0.1672, 0.9576, -0.2347, -0.1672, 0.9576, -0.2383, -0.2163, 0.9468, -0.2268, -0.2139, 0.9501, -0.1882, -0.1674, 0.9678, -0.1882, -0.1674, 0.9678, -0.2268, -0.2139, 0.9501, -0.1655, -0.2161, 0.9622, -0.1101, -0.1679, 0.9796, 0.003562, -0.107, 0.9943, 0.06797, -0.1625, 0.9844, 0.1172, -0.1725, 0.978, 0.06163, -0.1148, 0.9915, 0.06163, -0.1148, 0.9915, 0.1172, -0.1725, 0.978, 0.1953, -0.1724, 0.9655, 0.156, -0.1156, 0.981, 0.156, -0.1156, 0.981, 0.1953, -0.1724, 0.9655, 0.2411, -0.1721, 0.9551, 0.2268, -0.1155, 0.9671, 0.2268, -0.1155, 0.9671, 0.2411, -0.1721, 0.9551, 0.1815, -0.1782, 0.9671, 0.1918, -0.1196, 0.9741, 0.1918, -0.1196, 0.9741, 0.1815, -0.1782, 0.9671, 0.00106, -0.1819, 0.9833, 0.001988, -0.1237, 0.9923, 0.001988, -0.1237, 0.9923, 0.00106, -0.1819, 0.9833, -0.1773, -0.1747, 0.9685, -0.1861, -0.1189, 0.9753, -0.1861, -0.1189, 0.9753, -0.1773, -0.1747, 0.9685, -0.2347, -0.1672, 0.9576, -0.2196, -0.1144, 0.9689, -0.2196, -0.1144, 0.9689, -0.2347, -0.1672, 0.9576, -0.1882, -0.1674, 0.9678, -0.1488, -0.1141, 0.9823, -0.1488, -0.1141, 0.9823, -0.1882, -0.1674, 0.9678, -0.1101, -0.1679, 0.9796, -0.05458, -0.1129, 0.9921, -0.03863, -0.05344, 0.9978, 0.003562, -0.107, 0.9943, 0.06163, -0.1148, 0.9915, 0.0209, -0.05802, 0.9981, 0.0209, -0.05802, 0.9981, 0.06163, -0.1148, 0.9915, 0.156, -0.1156, 0.981, 0.1281, -0.05888, 0.99, 0.1281, -0.05888, 0.99, 0.156, -0.1156, 0.981, 0.2268, -0.1155, 0.9671, 0.2127, -0.0594, 0.9753, 0.2127, -0.0594, 0.9753, 0.2268, -0.1155, 0.9671, 0.1918, -0.1196, 0.9741, 0.1954, -0.0606, 0.9789, 0.1954, -0.0606, 0.9789, 0.1918, -0.1196, 0.9741, 0.001988, -0.1237, 0.9923, 0.002332, -0.06277, 0.998, 0.002332, -0.06277, 0.998, 0.001988, -0.1237, 0.9923, -0.1861, -0.1189, 0.9753, -0.1892, -0.0603, 0.9801, -0.1892, -0.0603, 0.9801, -0.1861, -0.1189, 0.9753, -0.2196, -0.1144, 0.9689, -0.205, -0.0588, 0.977, -0.205, -0.0588, 0.977, -0.2196, -0.1144, 0.9689, -0.1488, -0.1141, 0.9823, -0.1203, -0.05786, 0.991, -0.1203, -0.05786, 0.991, -0.1488, -0.1141, 0.9823, -0.05458, -0.1129, 0.9921, -0.01347, -0.05657, 0.9983, -0.05477, 0.0003638, 0.9985, -0.03863, -0.05344, 0.9978, 0.0209, -0.05802, 0.9981, 0.00475, -0.001369, 1.0, 0.00475, -0.001369, 1.0, 0.0209, -0.05802, 0.9981, 0.1281, -0.05888, 0.99, 0.1155, -0.002427, 0.9933, 0.1155, -0.002427, 0.9933, 0.1281, -0.05888, 0.99, 0.2127, -0.0594, 0.9753, 0.2059, -0.002775, 0.9786, 0.2059, -0.002775, 0.9786, 0.2127, -0.0594, 0.9753, 0.1954, -0.0606, 0.9789, 0.1951, -0.002199, 0.9808, 0.1951, -0.002199, 0.9808, 0.1954, -0.0606, 0.9789, 0.002332, -0.06277, 0.998, 0.002494, -0.001751, 1.0, 0.002494, -0.001751, 1.0, 0.002332, -0.06277, 0.998, -0.1892, -0.0603, 0.9801, -0.1886, -0.002026, 0.982, -0.1886, -0.002026, 0.982, -0.1892, -0.0603, 0.9801, -0.205, -0.0588, 0.977, -0.1978, -0.002365, 0.9802, -0.1978, -0.002365, 0.9802, -0.205, -0.0588, 0.977, -0.1203, -0.05786, 0.991, -0.1074, -0.001733, 0.9942, -0.1074, -0.001733, 0.9942, -0.1203, -0.05786, 0.991, -0.01347, -0.05657, 0.9983, 0.002939, -0.0003987, 1.0, -0.04961, 0.05241, 0.9974, -0.05477, 0.0003638, 0.9985, 0.00475, -0.001369, 1.0, 0.009333, 0.05303, 0.9985, 0.009333, 0.05303, 0.9985, 0.00475, -0.001369, 1.0, 0.1155, -0.002427, 0.9933, 0.1184, 0.05165, 0.9916, 0.1184, 0.05165, 0.9916, 0.1155, -0.002427, 0.9933, 0.2059, -0.002775, 0.9786, 0.2062, 0.05165, 0.9771, 0.2062, 0.05165, 0.9771, 0.2059, -0.002775, 0.9786, 0.1951, -0.002199, 0.9808, 0.1931, 0.05374, 0.9797, 0.1931, 0.05374, 0.9797, 0.1951, -0.002199, 0.9808, 0.002494, -0.001751, 1.0, 0.002494, 0.0567, 0.9984, 0.002494, 0.0567, 0.9984, 0.002494, -0.001751, 1.0, -0.1886, -0.002026, 0.982, -0.1865, 0.05386, 0.981, -0.1865, 0.05386, 0.981, -0.1886, -0.002026, 0.982, -0.1978, -0.002365, 0.9802, -0.1981, 0.05194, 0.9788, -0.1981, 0.05194, 0.9788, -0.1978, -0.002365, 0.9802, -0.1074, -0.001733, 0.9942, -0.1103, 0.05203, 0.9925, -0.1103, 0.05203, 0.9925, -0.1074, -0.001733, 0.9942, 0.002939, -0.0003987, 1.0, -0.001481, 0.0535, 0.9986, -0.01937, 0.09761, 0.995, -0.04961, 0.05241, 0.9974, 0.009333, 0.05303, 0.9985, 0.0385, 0.1018, 0.9941, 0.0385, 0.1018, 0.9941, 0.009333, 0.05303, 0.9985, 0.1184, 0.05165, 0.9916, 0.1378, 0.1009, 0.9853, 0.1378, 0.1009, 0.9853, 0.1184, 0.05165, 0.9916, 0.2062, 0.05165, 0.9771, 0.215, 0.1008, 0.9714, 0.215, 0.1008, 0.9714, 0.2062, 0.05165, 0.9771, 0.1931, 0.05374, 0.9797, 0.1882, 0.1057, 0.9764, 0.1882, 0.1057, 0.9764, 0.1931, 0.05374, 0.9797, 0.002494, 0.0567, 0.9984, 0.002318, 0.1109, 0.9938, 0.002318, 0.1109, 0.9938, 0.002494, 0.0567, 0.9984, -0.1865, 0.05386, 0.981, -0.1818, 0.1058, 0.9776, -0.1818, 0.1058, 0.9776, -0.1865, 0.05386, 0.981, -0.1981, 0.05194, 0.9788, -0.2069, 0.1009, 0.9731, -0.2069, 0.1009, 0.9731, -0.1981, 0.05194, 0.9788, -0.1103, 0.05203, 0.9925, -0.1297, 0.101, 0.9864, -0.1297, 0.101, 0.9864, -0.1103, 0.05203, 0.9925, -0.001481, 0.0535, 0.9986, -0.03057, 0.1018, 0.9943, 0.04056, 0.1388, 0.9895, -0.01937, 0.09761, 0.995, 0.0385, 0.1018, 0.9941, 0.0954, 0.1461, 0.9847, 0.0954, 0.1461, 0.9847, 0.0385, 0.1018, 0.9941, 0.1378, 0.1009, 0.9853, 0.1767, 0.1446, 0.9736, 0.1767, 0.1446, 0.9736, 0.1378, 0.1009, 0.9853, 0.215, 0.1008, 0.9714, 0.2287, 0.1446, 0.9627, 0.2287, 0.1446, 0.9627, 0.215, 0.1008, 0.9714, 0.1882, 0.1057, 0.9764, 0.1759, 0.1518, 0.9726, 0.1759, 0.1518, 0.9726, 0.1882, 0.1057, 0.9764, 0.002318, 0.1109, 0.9938, 0.001917, 0.1574, 0.9875, 0.001917, 0.1574, 0.9875, 0.002318, 0.1109, 0.9938, -0.1818, 0.1058, 0.9776, -0.1699, 0.1518, 0.9737, -0.1699, 0.1518, 0.9737, -0.1818, 0.1058, 0.9776, -0.2069, 0.1009, 0.9731, -0.2207, 0.1447, 0.9645, -0.2207, 0.1447, 0.9645, -0.2069, 0.1009, 0.9731, -0.1297, 0.101, 0.9864, -0.1688, 0.1446, 0.975, -0.1688, 0.1446, 0.975, -0.1297, 0.101, 0.9864, -0.03057, 0.1018, 0.9943, -0.08755, 0.1458, 0.9854, 0.1144, 0.1781, 0.9773, 0.04056, 0.1388, 0.9895, 0.0954, 0.1461, 0.9847, 0.1613, 0.1866, 0.9691, 0.1613, 0.1866, 0.9691, 0.0954, 0.1461, 0.9847, 0.1767, 0.1446, 0.9736, 0.2157, 0.1837, 0.959, 0.2157, 0.1837, 0.959, 0.1767, 0.1446, 0.9736, 0.2287, 0.1446, 0.9627, 0.2276, 0.1826, 0.9565, 0.2276, 0.1826, 0.9565, 0.2287, 0.1446, 0.9627, 0.1759, 0.1518, 0.9726, 0.1548, 0.1894, 0.9696, 0.1548, 0.1894, 0.9696, 0.1759, 0.1518, 0.9726, 0.001917, 0.1574, 0.9875, 0.001289, 0.1943, 0.9809, 0.001289, 0.1943, 0.9809, 0.001917, 0.1574, 0.9875, -0.1699, 0.1518, 0.9737, -0.1496, 0.1893, 0.9704, -0.1496, 0.1893, 0.9704, -0.1699, 0.1518, 0.9737, -0.2207, 0.1447, 0.9645, -0.2201, 0.1828, 0.9582, -0.2201, 0.1828, 0.9582, -0.2207, 0.1447, 0.9645, -0.1688, 0.1446, 0.975, -0.2082, 0.1836, 0.9607, -0.2082, 0.1836, 0.9607, -0.1688, 0.1446, 0.975, -0.08755, 0.1458, 0.9854, -0.1538, 0.1863, 0.9704, 0.1826, 0.217, 0.9589, 0.1144, 0.1781, 0.9773, 0.1613, 0.1866, 0.9691, 0.2144, 0.2336, 0.9484, 0.2144, 0.2336, 0.9484, 0.1613, 0.1866, 0.9691, 0.2157, 0.1837, 0.959, 0.2271, 0.2253, 0.9475, 0.2271, 0.2253, 0.9475, 0.2157, 0.1837, 0.959, 0.2276, 0.1826, 0.9565, 0.1995, 0.2342, 0.9515, 0.1995, 0.2342, 0.9515, 0.2276, 0.1826, 0.9565, 0.1548, 0.1894, 0.9696, 0.1225, 0.2529, 0.9597, 0.1225, 0.2529, 0.9597, 0.1548, 0.1894, 0.9696, 0.001289, 0.1943, 0.9809, 0.002767, 0.2656, 0.9641, 0.002767, 0.2656, 0.9641, 0.001289, 0.1943, 0.9809, -0.1496, 0.1893, 0.9704, -0.1147, 0.2613, 0.9584, -0.1147, 0.2613, 0.9584, -0.1496, 0.1893, 0.9704, -0.2201, 0.1828, 0.9582, -0.1895, 0.2489, 0.9498, -0.1895, 0.2489, 0.9498, -0.2201, 0.1828, 0.9582, -0.2082, 0.1836, 0.9607, -0.2194, 0.2402, 0.9456, -0.2194, 0.2402, 0.9456, -0.2082, 0.1836, 0.9607, -0.1538, 0.1863, 0.9704, -0.211, 0.2422, 0.947, 0.1678, 0.2481, 0.9541, 0.1826, 0.217, 0.9589, 0.2144, 0.2336, 0.9484, 0.1516, 0.2363, 0.9598, 0.1516, 0.2363, 0.9598, 0.2144, 0.2336, 0.9484, 0.2271, 0.2253, 0.9475, 0.1349, 0.2381, 0.9618, 0.1349, 0.2381, 0.9618, 0.2271, 0.2253, 0.9475, 0.1995, 0.2342, 0.9515, 0.104, 0.2481, 0.9631, 0.104, 0.2481, 0.9631, 0.1995, 0.2342, 0.9515, 0.1225, 0.2529, 0.9597, 0.05937, 0.2598, 0.9638, 0.05937, 0.2598, 0.9638, 0.1225, 0.2529, 0.9597, 0.002767, 0.2656, 0.9641, 0.004993, 0.266, 0.964, 0.004993, 0.266, 0.964, 0.002767, 0.2656, 0.9641, -0.1147, 0.2613, 0.9584, -0.04786, 0.2639, 0.9634, -0.04786, 0.2639, 0.9634, -0.1147, 0.2613, 0.9584, -0.1895, 0.2489, 0.9498, -0.0906, 0.2557, 0.9625, -0.0906, 0.2557, 0.9625, -0.1895, 0.2489, 0.9498, -0.2194, 0.2402, 0.9456, -0.1272, 0.2459, 0.9609, -0.1272, 0.2459, 0.9609, -0.2194, 0.2402, 0.9456, -0.211, 0.2422, 0.947, -0.1596, 0.2395, 0.9577, 0.08355, 0.2206, 0.9718, 0.1678, 0.2481, 0.9541, 0.1516, 0.2363, 0.9598, 0.07648, 0.22, 0.9725, 0.07648, 0.22, 0.9725, 0.1516, 0.2363, 0.9598, 0.1349, 0.2381, 0.9618, 0.06082, 0.2187, 0.9739, 0.06082, 0.2187, 0.9739, 0.1349, 0.2381, 0.9618, 0.104, 0.2481, 0.9631, 0.04453, 0.217, 0.9752, 0.04453, 0.217, 0.9752, 0.104, 0.2481, 0.9631, 0.05937, 0.2598, 0.9638, 0.02807, 0.215, 0.9762, 0.02807, 0.215, 0.9762, 0.05937, 0.2598, 0.9638, 0.004993, 0.266, 0.964, 0.01077, 0.2128, 0.977, 0.01077, 0.2128, 0.977, 0.004993, 0.266, 0.964, -0.04786, 0.2639, 0.9634, -0.006942, 0.2104, 0.9776, -0.006942, 0.2104, 0.9776, -0.04786, 0.2639, 0.9634, -0.0906, 0.2557, 0.9625, -0.02485, 0.2079, 0.9778, -0.02485, 0.2079, 0.9778, -0.0906, 0.2557, 0.9625, -0.1272, 0.2459, 0.9609, -0.05262, 0.2047, 0.9774, -0.05262, 0.2047, 0.9774, -0.1272, 0.2459, 0.9609, -0.1596, 0.2395, 0.9577, -0.09398, 0.2015, 0.975, 0.1918, -0.3945, 0.8987, 0.183, -0.3551, 0.9167, 0.1422, -0.3963, 0.907, 0.1722, -0.3909, 0.9042, 0.1722, -0.3909, 0.9042, 0.1422, -0.3963, 0.907, 0.1137, -0.4157, 0.9023, 0.1291, -0.421, 0.8978, 0.1291, -0.421, 0.8978, 0.1137, -0.4157, 0.9023, 0.08449, -0.4267, 0.9004, 0.09749, -0.4334, 0.8959, 0.09749, -0.4334, 0.8959, 0.08449, -0.4267, 0.9004, 0.0411, -0.4374, 0.8983, 0.05084, -0.4446, 0.8943, 0.05084, -0.4446, 0.8943, 0.0411, -0.4374, 0.8983, 5.158e-05, -0.4418, 0.8971, 0.0006503, -0.4494, 0.8933, 0.0006503, -0.4494, 0.8933, 5.158e-05, -0.4418, 0.8971, -0.03695, -0.4373, 0.8986, -0.04643, -0.4439, 0.8949, -0.04643, -0.4439, 0.8949, -0.03695, -0.4373, 0.8986, -0.08047, -0.4232, 0.9025, -0.09929, -0.4285, 0.8981, -0.09929, -0.4285, 0.8981, -0.08047, -0.4232, 0.9025, -0.1221, -0.404, 0.9066, -0.1365, -0.4131, 0.9004, -0.1365, -0.4131, 0.9004, -0.1221, -0.404, 0.9066, -0.1466, -0.3902, 0.909, -0.1698, -0.3918, 0.9042, -0.1937, -0.3705, 0.9084, -0.1658, -0.3762, 0.9116, -0.1984, -0.3659, 0.9093, -0.2202, -0.3661, 0.9041, -0.1476, -0.3778, 0.9141, -0.1203, -0.388, 0.9138, -0.1658, -0.3762, 0.9116, -0.1937, -0.3705, 0.9084, -0.08096, -0.3851, 0.9193, -0.06209, -0.3971, 0.9157, -0.1203, -0.388, 0.9138, -0.1476, -0.3778, 0.9141, 0.0006445, -0.3893, 0.9211, 0.001848, -0.4014, 0.9159, -0.06209, -0.3971, 0.9157, -0.08096, -0.3851, 0.9193, 0.08039, -0.3894, 0.9175, 0.06085, -0.3989, 0.915, 0.001848, -0.4014, 0.9159, 0.0006445, -0.3893, 0.9211, 0.1492, -0.3856, 0.9105, 0.1184, -0.3913, 0.9126, 0.06085, -0.3989, 0.915, 0.08039, -0.3894, 0.9175, 0.1959, -0.3807, 0.9037, 0.1687, -0.3803, 0.9094, 0.1184, -0.3913, 0.9126, 0.1492, -0.3856, 0.9105, 0.2214, -0.3774, 0.8992, 0.1994, -0.3718, 0.9067, 0.1687, -0.3803, 0.9094, 0.1959, -0.3807, 0.9037, 0.2309, -0.388, 0.8922, 0.217, -0.3562, 0.9088, 0.1994, -0.3718, 0.9067, 0.2214, -0.3774, 0.8992, -0.2202, -0.3661, 0.9041, -0.1984, -0.3659, 0.9093, -0.2161, -0.3503, 0.9114, -0.2273, -0.3764, 0.8982, -0.1658, -0.3762, 0.9116, -0.1516, -0.4184, 0.8955, -0.1825, -0.4036, 0.8965, -0.1984, -0.3659, 0.9093, -0.1203, -0.388, 0.9138, -0.109, -0.4343, 0.8941, -0.1516, -0.4184, 0.8955, -0.1658, -0.3762, 0.9116, -0.06209, -0.3971, 0.9157, -0.05413, -0.4459, 0.8934, -0.109, -0.4343, 0.8941, -0.1203, -0.388, 0.9138, 0.001848, -0.4014, 0.9159, 0.001933, -0.4511, 0.8925, -0.05413, -0.4459, 0.8934, -0.06209, -0.3971, 0.9157, 0.06085, -0.3989, 0.915, 0.05552, -0.4472, 0.8927, 0.001933, -0.4511, 0.8925, 0.001848, -0.4014, 0.9159, 0.1184, -0.3913, 0.9126, 0.1052, -0.4371, 0.8933, 0.05552, -0.4472, 0.8927, 0.06085, -0.3989, 0.915, 0.1687, -0.3803, 0.9094, 0.1498, -0.4228, 0.8937, 0.1052, -0.4371, 0.8933, 0.1184, -0.3913, 0.9126, 0.1994, -0.3718, 0.9067, 0.1854, -0.4079, 0.894, 0.1498, -0.4228, 0.8937, 0.1687, -0.3803, 0.9094, 0.217, -0.3562, 0.9088, 0.1958, -0.4027, 0.8942, 0.1854, -0.4079, 0.894, 0.1994, -0.3718, 0.9067, -0.1984, -0.3659, 0.9093, -0.1825, -0.4036, 0.8965, -0.1949, -0.3961, 0.8973, -0.2161, -0.3503, 0.9114, -0.1516, -0.4184, 0.8955, -0.1365, -0.4131, 0.9004, -0.1698, -0.3918, 0.9042, -0.1825, -0.4036, 0.8965, -0.109, -0.4343, 0.8941, -0.09929, -0.4285, 0.8981, -0.1365, -0.4131, 0.9004, -0.1516, -0.4184, 0.8955, -0.05413, -0.4459, 0.8934, -0.04643, -0.4439, 0.8949, -0.09929, -0.4285, 0.8981, -0.109, -0.4343, 0.8941, 0.001933, -0.4511, 0.8925, 0.0006503, -0.4494, 0.8933, -0.04643, -0.4439, 0.8949, -0.05413, -0.4459, 0.8934, 0.05552, -0.4472, 0.8927, 0.05084, -0.4446, 0.8943, 0.0006503, -0.4494, 0.8933, 0.001933, -0.4511, 0.8925, 0.1052, -0.4371, 0.8933, 0.09749, -0.4334, 0.8959, 0.05084, -0.4446, 0.8943, 0.05552, -0.4472, 0.8927, 0.1498, -0.4228, 0.8937, 0.1291, -0.421, 0.8978, 0.09749, -0.4334, 0.8959, 0.1052, -0.4371, 0.8933, 0.1854, -0.4079, 0.894, 0.1722, -0.3909, 0.9042, 0.1291, -0.421, 0.8978, 0.1498, -0.4228, 0.8937, 0.1958, -0.4027, 0.8942, 0.1918, -0.3945, 0.8987, 0.1722, -0.3909, 0.9042, 0.1854, -0.4079, 0.894, -0.1825, -0.4036, 0.8965, -0.1698, -0.3918, 0.9042, -0.186, -0.3952, 0.8996, -0.1949, -0.3961, 0.8973])] * 3)])
me_pflower1 = bpy.data.meshes.new('PFlower1')
me_pflower1.from_pydata([(-0.347, 0.6134, 0.06261), (-0.2938, 0.7687, -0.0208), (-0.2998, 0.7779, -0.1105), (-0.3519, 0.6374, -0.137), (-0.2916, 0.1947, 0.08332), (-0.2603, 0.1751, -0.0495), (-0.1206, 0.05707, -0.01493), (-0.3757, 0.5249, -0.1183), (-0.3633, 0.5255, 0.1066), (-0.1838, 0.1581, -0.1755), (-0.2958, 0.3405, -0.2243), (-0.1845, 0.3351, -0.3284), (-0.1175, 0.1504, -0.2597), (-0.2398, 0.7803, -0.2521), (-0.2714, 0.7807, -0.1846), (-0.2324, 0.8942, -0.1846), (-0.3481, 0.3355, -0.08304), (-0.324, 0.6292, -0.2171), (-0.2053, 0.5985, -0.3283), (0.3504, 0.3146, 0.1576), (0.1987, 0.2991, 0.2726), (0.1663, 0.1515, 0.1877), (0.2707, 0.1732, 0.1299), (-0.2527, 0.8945, -0.1176), (-0.07168, 0.05912, -0.1285), (-0.3365, 0.5262, -0.2324), (-0.2102, 0.524, -0.3425), (0.3679, 0.6146, 0.2147), (0.2477, 0.7621, 0.246), (0.1503, 0.7695, 0.2768), (0.186, 0.5972, 0.3224), (0.1224, 0.05614, 0.08641), (0.2025, 0.487, 0.3225), (0.3859, 0.5081, 0.1947), (0.03513, 0.1385, 0.2244), (0.06604, 0.3001, 0.3223), (-0.1266, 0.3166, 0.3505), (-0.08087, 0.1429, 0.2495), (-0.01332, 0.7895, 0.3319), (0.07156, 0.7781, 0.3031), (0.09101, 0.8817, 0.3208), (0.08169, 0.6012, 0.3589), (-0.1206, 0.6296, 0.397), (-0.08489, 0.3195, 0.3651), (-0.07767, 0.2045, 0.3127), (-0.1462, 0.1808, 0.2278), (-0.2111, 0.3255, 0.2861), (0.1535, 0.8801, 0.302), (0.007007, 0.05869, 0.139), (0.0821, 0.4872, 0.3671), (-0.1371, 0.5088, 0.4008), (-0.02465, 0.6912, 0.3385), (-0.1716, 0.6734, 0.2343), (-0.1796, 0.7743, 0.2087), (-0.08931, 0.7835, 0.2757), (-0.0329, 0.06276, 0.1182), (-0.06797, 0.5082, 0.3837), (-0.2224, 0.506, 0.2905), (-0.2197, 0.1616, 0.1016), (-0.3024, 0.167, 0.02084), (-0.3791, 0.3158, 0.03151), (-0.297, 0.3203, 0.1741), (-0.3262, 0.7545, 0.09282), (-0.3026, 0.8573, 0.2131), (-0.2389, 0.7666, 0.1641), (-0.2489, 0.6672, 0.1687), (-0.3768, 0.6533, 0.03412), (-0.2294, 0.3441, -0.2639), (-0.1769, 0.2012, -0.2063), (-0.04049, 0.1747, -0.2906), (-0.03205, 0.2991, -0.3709), (-0.2529, 0.8722, 0.2486), (-0.1232, 0.06538, 0.02511), (-0.3058, 0.5013, 0.197), (-0.406, 0.5075, 0.03644), (-0.1833, 0.6529, -0.2908), (0.002031, 0.6303, -0.4087), (0.02769, 0.7601, -0.3754), (-0.06573, 0.7691, -0.3174), (-0.04597, 0.07356, -0.1768), (-0.2274, 0.5344, -0.2966), (-0.01432, 0.4884, -0.4189), (0.09292, 0.1639, -0.2555), (0.2026, 0.1781, -0.1435), (0.2726, 0.3536, -0.1796), (0.1052, 0.3025, -0.3485), (0.1538, 0.7838, -0.2906), (0.09903, 0.8483, -0.4073), (0.09327, 0.7654, -0.3619), (0.08916, 0.6365, -0.3403), (0.2402, 0.6742, -0.1966), (0.2538, 0.3055, -0.2401), (0.3293, 0.2919, -0.08716), (0.2351, 0.1635, -0.08156), (0.21, 0.18, -0.1804), (0.04492, 0.8508, -0.4229), (0.08004, 0.07908, -0.1656), (0.1033, 0.4871, -0.3793), (0.2816, 0.5442, -0.1983), (0.3065, 0.5892, -0.2509), (0.2952, 0.7241, -0.1435), (0.2939, 0.7327, -0.0527), (0.3531, 0.5781, -0.06718), (0.1411, 0.07444, -0.07437), (0.3717, 0.4749, -0.07911), (0.2966, 0.4976, -0.2664), (0.2295, 0.1543, 0.03626), (0.3345, 0.2952, 0.03546), (0.2842, 0.3179, 0.2028), (0.2146, 0.1606, 0.1379), (0.2945, 0.7543, 0.1006), (0.2941, 0.7422, 0.02107), (0.3116, 0.8358, 0.007373), (0.3548, 0.5839, 0.0311), (0.3247, 0.6136, 0.2126), (0.3132, 0.8331, -0.05067), (0.1535, 0.07964, 0.03772), (0.3758, 0.4774, 0.03311), (0.3249, 0.51, 0.2272), (-0.3452, 0.3316, 0.1269), (-0.09972, 0.1183, -0.1581), (0.02499, 0.04491, -0.004241), (-0.09692, 0.1191, 0.1074), (0.1413, 0.08634, 0.08961), (0.1425, 0.09798, -0.1307), (0.2148, 0.207, -0.1735), (0.2928, 0.2371, -0.01732), (0.2164, 0.2076, 0.1736), (-0.1632, 0.2163, -0.2093), (0.03582, 0.2377, -0.2776), (-0.2348, 0.2529, -0.02478), (-0.1721, 0.2158, 0.1654), (0.0203, 0.2376, 0.2361), (-0.02198, 0.7198, -0.04987), (-0.1289, 0.6497, -0.1252), (-0.1339, 0.6645, 0.1325), (-0.03324, 0.7223, 0.04523), (-0.1981, 0.5498, -0.1894), (-0.2787, 0.5219, -0.01658), (-0.1995, 0.5515, 0.2066), (0.1805, 0.6253, -0.154), (0.07494, 0.7142, -0.0472), (0.07462, 0.7113, 0.05034), (0.1903, 0.6303, 0.1508), (0.2587, 0.5347, -0.2179), (0.01801, 0.5173, -0.3002), (0.3251, 0.5011, -0.01035), (0.2574, 0.5402, 0.2008), (0.02947, 0.5195, 0.2737)], [], [(0, 1, 2, 3), (4, 5, 6), (3, 7, 8, 0), (9, 10, 11, 12), (13, 14, 15), (5, 16, 10, 9), (17, 14, 13, 18), (19, 20, 21, 22), (15, 14, 2, 23), (24, 9, 12), (23, 2, 1), (17, 25, 7, 3), (3, 2, 14, 17), (18, 26, 25, 17), (6, 5, 9, 24), (27, 28, 29, 30), (22, 21, 31), (30, 32, 33, 27), (34, 35, 36, 37), (38, 39, 40), (21, 20, 35, 34), (41, 39, 38, 42), (43, 44, 45, 46), (40, 39, 29, 47), (48, 34, 37), (47, 29, 28), (41, 49, 32, 30), (30, 29, 39, 41), (42, 50, 49, 41), (31, 21, 34, 48), (51, 52, 53, 54), (44, 55, 45), (52, 51, 56, 57), (58, 59, 60, 61), (62, 63, 64), (45, 58, 61, 46), (65, 66, 62, 64), (67, 68, 69, 70), (63, 71, 53, 64), (72, 59, 58), (71, 54, 53), (65, 52, 57, 73), (52, 65, 64, 53), (66, 65, 73, 74), (55, 72, 58, 45), (75, 76, 77, 78), (68, 79, 69), (76, 75, 80, 81), (82, 83, 84, 85), (86, 87, 88), (69, 82, 85, 70), (89, 90, 86, 88), (91, 92, 93, 94), (87, 95, 77, 88), (96, 83, 82), (95, 78, 77), (89, 76, 81, 97), (76, 89, 88, 77), (90, 89, 97, 98), (79, 96, 82, 69), (99, 100, 101, 102), (94, 93, 103), (102, 104, 105, 99), (106, 107, 108, 109), (110, 111, 112), (93, 92, 107, 106), (113, 111, 110, 114), (112, 111, 101, 115), (116, 106, 109), (115, 101, 100), (113, 117, 104, 102), (102, 101, 111, 113), (114, 118, 117, 113), (103, 93, 106, 116), (16, 119, 8, 7), (11, 10, 25, 26), (10, 16, 7, 25), (20, 19, 33, 32), (36, 35, 49, 50), (35, 20, 32, 49), (46, 57, 56, 43), (60, 74, 73, 61), (61, 73, 57, 46), (70, 81, 80, 67), (84, 98, 97, 85), (85, 97, 81, 70), (92, 91, 105, 104), (108, 107, 117, 118), (107, 92, 104, 117), (119, 16, 5, 4), (120, 121, 122), (122, 121, 123), (123, 124, 125, 126, 127), (120, 124, 121), (128, 129, 125, 124, 120), (121, 124, 123), (130, 128, 120, 122, 131), (131, 122, 123, 127, 132), (133, 134, 135, 136), (135, 134, 137, 138, 139), (140, 141, 142, 143), (144, 145, 137, 134, 140), (140, 134, 133, 141), (146, 144, 140, 143, 147), (147, 143, 135, 139, 148), (142, 141, 133, 136), (143, 142, 136, 135)])
me_pflower1.polygons.foreach_set('use_smooth', [True] * 107)
_k = set([(0, 1), (0, 8), (1, 23), (4, 6), (4, 119), (6, 24), (8, 119), (11, 12), (11, 26), (12, 24), (13, 15), (13, 18), (15, 23), (18, 26), (19, 22), (19, 33), (22, 31), (27, 28), (27, 33), (28, 47), (31, 48), (36, 37), (36, 50), (37, 48), (38, 40), (38, 42), (40, 47), (42, 50), (43, 44), (43, 56), (44, 55), (51, 54), (51, 56), (54, 71), (55, 72), (59, 60), (59, 72), (60, 74), (62, 63), (62, 66), (63, 71), (66, 74), (67, 68), (67, 80), (68, 79), (75, 78), (75, 80), (78, 95), (79, 96), (83, 84), (83, 96), (84, 98), (86, 87), (86, 90), (87, 95), (90, 98), (91, 94), (91, 105), (94, 103), (99, 100), (99, 105), (100, 115), (103, 116), (108, 109), (108, 118), (109, 116), (110, 112), (110, 114), (112, 115), (114, 118), (125, 126), (125, 129), (126, 127), (127, 132), (128, 129), (128, 130), (130, 131), (131, 132), (137, 138), (137, 145), (138, 139), (139, 148), (144, 145), (144, 146), (146, 147), (147, 148)])
me_pflower1.attributes.new('sharp_edge', 'BOOLEAN', 'EDGE').data.foreach_set('value', [ (min(e.vertices), max(e.vertices)) in _k for e in me_pflower1.edges])
me_pflower1.materials.append(mat_petals)
me_pflower1.use_remesh_fix_poles = True
me_pflower1.use_remesh_preserve_attributes = False
me_pflower1.update()

# ---- curves / text
cu_beziercurve = bpy.data.curves.new('BezierCurve', 'CURVE')
cu_beziercurve.dimensions = '3D'
_sp = cu_beziercurve.splines.new('BEZIER'); _sp.bezier_points.add(3)
_sp.bezier_points.foreach_set('co', [-0.7463, 0.3969, 4.651, -0.6962, -0.4811, 3.171, -0.3767, -0.3374, 1.61, -0.0002861, 0.01545, 0.02277])
_sp.bezier_points.foreach_set('handle_left', [-0.7706, 0.6678, 5.157, -0.7408, -0.2719, 3.703, -0.5687, -0.7312, 2.126, -0.06159, 0.03286, 0.384])
_sp.bezier_points.foreach_set('handle_right', [-0.722, 0.126, 4.146, -0.6363, -0.7616, 2.457, -0.2727, -0.1241, 1.33, 0.06102, -0.001965, -0.3385])
for _p, _l, _r in zip(_sp.bezier_points, ['ALIGNED', 'ALIGNED', 'ALIGNED', 'ALIGNED'], ['ALIGNED', 'ALIGNED', 'ALIGNED', 'ALIGNED']): _p.handle_left_type = _l; _p.handle_right_type = _r
_sp.order_u = 0
_sp.order_v = 0
cu_beziercurve.use_path = True
cu_beziercurve.fill_mode = 'FULL'

# ---- objects
ob_camera = bpy.data.objects.new('Camera', cam_camera)
ob_leaf = bpy.data.objects.new('Leaf', me_leaf)
ob_petal = bpy.data.objects.new('Petal', me_pflower1)
ob_chapter27 = bpy.data.objects.new('Chapter27', cu_beziercurve)
ob_sun = bpy.data.objects.new('Sun', light_sun)

# ---- transforms, parenting, visibility, modifiers, constraints
ob_camera.location = (7.359, -6.926, 4.958)
ob_camera.rotation_euler = (1.109, 0.0, 0.8149)
ob_camera.lock_rotations_4d = False
ob_camera.empty_display_type = 'ARROWS'
ob_camera.color = (0.0, 0.0, 0.0, 0.0)
ob_camera.display_type = 'WIRE'
ob_camera.lineart.crease_threshold = 0.0
ob_leaf.location = (0.0, 0.0, 0.0)
ob_petal.location = (0.0, 0.0, 0.0)
ob_petal.rotation_euler = (1.571, -0.0, 0.0)
ob_chapter27.location = (0.0, 0.0, 0.0)
_m = ob_chapter27.modifiers.new('GeometryNodes', 'NODES')
_m.node_group = ng_chapter27start
ob_sun.location = (12.6, 0.0, 20.0)
ob_sun.rotation_euler = (0.04782, 0.4514, 0.01098)

# ---- collection membership
col_collection.objects.link(ob_camera)
col_collection.objects.link(ob_leaf)
col_collection.objects.link(ob_petal)
col_collection.objects.link(ob_chapter27)
col_collection.objects.link(ob_sun)

# ---- scene / render settings (as saved in the file)
scene.camera = ob_camera
scene.frame_start = 1; scene.frame_end = 250; scene.frame_set(1)
scene.render.engine = 'BLENDER_EEVEE_NEXT'
scene.cycles.sampling_pattern = 'TABULATED_SOBOL'
scene.cycles.use_light_tree = False
scene.eevee.use_gtao = True
scene.eevee.use_raytracing = True
scene.view_settings.view_transform = 'Filmic'
bpy.context.view_layer.update()
